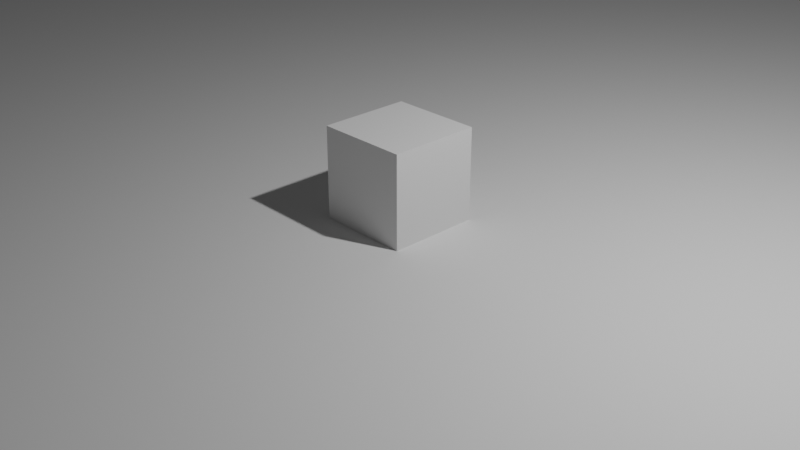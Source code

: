 # Source: world0-2.blend  (saved by Blender 3.3.6; exported with 4.5.12 LTS)
import bpy
from mathutils import Matrix  # noqa: F401  (used for matrix-valued properties, if any)

bpy.ops.wm.read_factory_settings(use_empty=True)
scene = bpy.context.scene
scene.name = 'Scene'

# ---- collections
col_collection = bpy.data.collections.new('Collection'); scene.collection.children.link(col_collection)
col_world_planes = bpy.data.collections.new('world planes'); scene.collection.children.link(col_world_planes)
col_scaledobjects = bpy.data.collections.new('scaledObjects'); scene.collection.children.link(col_scaledobjects)
col_basic_blocks = bpy.data.collections.new('basic blocks'); scene.collection.children.link(col_basic_blocks)

# ---- world
world_world = bpy.data.worlds.new('World'); scene.world = world_world
world_world.use_nodes = True; world_world.node_tree.nodes.clear()
_N = world_world.node_tree.nodes; _L = world_world.node_tree.links
n0 = _N.new('ShaderNodeOutputWorld'); n0.name = 'World Output'; n0.location = (300, 300)
n1 = _N.new('ShaderNodeBackground'); n1.name = 'Background'; n1.location = (10, 300)
n1.inputs[0].default_value = (0.05088, 0.05088, 0.05088, 1.0)
_L.new(n1.outputs[0], n0.inputs[0])
n0.is_active_output = True
world_world.color = (0.05088, 0.05088, 0.05088)
world_world.use_sun_shadow = False
world_world.sun_shadow_jitter_overblur = 0.0

# ---- cameras
cam_camera = bpy.data.cameras.new('Camera')
cam_camera.clip_end = 100.0
cam_camera.ortho_scale = 7.314

# ---- lights
light_light = bpy.data.lights.new('Light', 'POINT')
light_light.transmission_factor = 0.0
light_light.energy = 1000.0
light_light.shadow_soft_size = 0.1
light_light.shadow_maximum_resolution = 0.006
light_light.use_absolute_resolution = True

# ---- meshes
me_plane = bpy.data.meshes.new('Plane')
me_plane.from_pydata([(-1.0, -1.0, 0.0), (1.0, -1.0, 0.0), (-1.0, 1.0, 0.0), (1.0, 1.0, 0.0)], [], [(0, 1, 3, 2)])
_uv = me_plane.uv_layers.new(name='UVMap')
_uv.uv.foreach_set('vector', [0.0, 0.0, 1.0, 0.0, 1.0, 1.0, 0.0, 1.0])
me_plane.update()
me_cube_001 = bpy.data.meshes.new('Cube.001')
me_cube_001.from_pydata([(-0.5, -0.5, -0.5), (-0.5, -0.5, 0.5), (-0.5, 0.5, -0.5), (-0.5, 0.5, 0.5), (0.5, -0.5, -0.5), (0.5, -0.5, 0.5), (0.5, 0.5, -0.5), (0.5, 0.5, 0.5)], [], [(0, 1, 3, 2), (2, 3, 7, 6), (6, 7, 5, 4), (4, 5, 1, 0), (2, 6, 4, 0), (7, 3, 1, 5)])
_uv = me_cube_001.uv_layers.new(name='UVMap')
_uv.uv.foreach_set('vector', [0.375, 0.0, 0.625, 0.0, 0.625, 0.25, 0.375, 0.25, 0.375, 0.25, 0.625, 0.25, 0.625, 0.5, 0.375, 0.5, 0.375, 0.5, 0.625, 0.5, 0.625, 0.75, 0.375, 0.75, 0.375, 0.75, 0.625, 0.75, 0.625, 1.0, 0.375, 1.0, 0.125, 0.5, 0.375, 0.5, 0.375, 0.75, 0.125, 0.75, 0.625, 0.5, 0.875, 0.5, 0.875, 0.75, 0.625, 0.75])
me_cube_001.update()
me_cube_007 = bpy.data.meshes.new('Cube.007')
me_cube_007.from_pydata([(-0.5, -0.5, -0.5), (-0.5, -0.5, 0.5), (-0.5, 0.5, -0.5), (-0.5, 0.5, 0.5), (0.5, -0.5, -0.5), (0.5, -0.5, 0.5), (0.5, 0.5, -0.5), (0.5, 0.5, 0.5)], [], [(0, 1, 3, 2), (2, 3, 7, 6), (6, 7, 5, 4), (4, 5, 1, 0), (2, 6, 4, 0), (7, 3, 1, 5)])
_uv = me_cube_007.uv_layers.new(name='UVMap')
_uv.uv.foreach_set('vector', [0.375, 0.0, 0.625, 0.0, 0.625, 0.25, 0.375, 0.25, 0.375, 0.25, 0.625, 0.25, 0.625, 0.5, 0.375, 0.5, 0.375, 0.5, 0.625, 0.5, 0.625, 0.75, 0.375, 0.75, 0.375, 0.75, 0.625, 0.75, 0.625, 1.0, 0.375, 1.0, 0.125, 0.5, 0.375, 0.5, 0.375, 0.75, 0.125, 0.75, 0.625, 0.5, 0.875, 0.5, 0.875, 0.75, 0.625, 0.75])
me_cube_007.update()
me_cube_003 = bpy.data.meshes.new('Cube.003')
me_cube_003.from_pydata([(-0.5, -0.5, -0.5), (-0.5, -0.5, 1.5), (-0.5, 0.5, -0.5), (-0.5, 0.5, 1.5), (0.5, -0.5, -0.5), (0.5, -0.5, 1.5), (0.5, 0.5, -0.5), (0.5, 0.5, 1.5)], [], [(0, 1, 3, 2), (2, 3, 7, 6), (6, 7, 5, 4), (4, 5, 1, 0), (2, 6, 4, 0), (7, 3, 1, 5)])
_uv = me_cube_003.uv_layers.new(name='UVMap')
_uv.uv.foreach_set('vector', [0.375, 0.0, 0.625, 0.0, 0.625, 0.25, 0.375, 0.25, 0.375, 0.25, 0.625, 0.25, 0.625, 0.5, 0.375, 0.5, 0.375, 0.5, 0.625, 0.5, 0.625, 0.75, 0.375, 0.75, 0.375, 0.75, 0.625, 0.75, 0.625, 1.0, 0.375, 1.0, 0.125, 0.5, 0.375, 0.5, 0.375, 0.75, 0.125, 0.75, 0.625, 0.5, 0.875, 0.5, 0.875, 0.75, 0.625, 0.75])
me_cube_003.update()
me_cube_004 = bpy.data.meshes.new('Cube.004')
me_cube_004.from_pydata([(-0.5, -0.5, -0.5), (-0.5, -0.5, 1.5), (-0.5, 0.5, -0.5), (-0.5, 0.5, 1.5), (0.5, -0.5, -0.5), (0.5, -0.5, 1.5), (0.5, 0.5, -0.5), (0.5, 0.5, 1.5)], [], [(0, 1, 3, 2), (2, 3, 7, 6), (6, 7, 5, 4), (4, 5, 1, 0), (2, 6, 4, 0), (7, 3, 1, 5)])
_uv = me_cube_004.uv_layers.new(name='UVMap')
_uv.uv.foreach_set('vector', [0.375, 0.0, 0.625, 0.0, 0.625, 0.25, 0.375, 0.25, 0.375, 0.25, 0.625, 0.25, 0.625, 0.5, 0.375, 0.5, 0.375, 0.5, 0.625, 0.5, 0.625, 0.75, 0.375, 0.75, 0.375, 0.75, 0.625, 0.75, 0.625, 1.0, 0.375, 1.0, 0.125, 0.5, 0.375, 0.5, 0.375, 0.75, 0.125, 0.75, 0.625, 0.5, 0.875, 0.5, 0.875, 0.75, 0.625, 0.75])
me_cube_004.update()
me_cube_005 = bpy.data.meshes.new('Cube.005')
me_cube_005.from_pydata([(-0.5, -0.5, -0.5), (-0.5, -0.5, 1.5), (-0.5, 0.5, -0.5), (-0.5, 0.5, 1.5), (0.5, -0.5, -0.5), (0.5, -0.5, 1.5), (0.5, 0.5, -0.5), (0.5, 0.5, 1.5)], [], [(0, 1, 3, 2), (2, 3, 7, 6), (6, 7, 5, 4), (4, 5, 1, 0), (2, 6, 4, 0), (7, 3, 1, 5)])
_uv = me_cube_005.uv_layers.new(name='UVMap')
_uv.uv.foreach_set('vector', [0.375, 0.0, 0.625, 0.0, 0.625, 0.25, 0.375, 0.25, 0.375, 0.25, 0.625, 0.25, 0.625, 0.5, 0.375, 0.5, 0.375, 0.5, 0.625, 0.5, 0.625, 0.75, 0.375, 0.75, 0.375, 0.75, 0.625, 0.75, 0.625, 1.0, 0.375, 1.0, 0.125, 0.5, 0.375, 0.5, 0.375, 0.75, 0.125, 0.75, 0.625, 0.5, 0.875, 0.5, 0.875, 0.75, 0.625, 0.75])
me_cube_005.update()
me_cube_006 = bpy.data.meshes.new('Cube.006')
me_cube_006.from_pydata([(-0.5, -0.5, -0.5), (-0.5, -0.5, 1.5), (-0.5, 0.5, -0.5), (-0.5, 0.5, 1.5), (0.5, -0.5, -0.5), (0.5, -0.5, 1.5), (0.5, 0.5, -0.5), (0.5, 0.5, 1.5)], [], [(0, 1, 3, 2), (2, 3, 7, 6), (6, 7, 5, 4), (4, 5, 1, 0), (2, 6, 4, 0), (7, 3, 1, 5)])
_uv = me_cube_006.uv_layers.new(name='UVMap')
_uv.uv.foreach_set('vector', [0.375, 0.0, 0.625, 0.0, 0.625, 0.25, 0.375, 0.25, 0.375, 0.25, 0.625, 0.25, 0.625, 0.5, 0.375, 0.5, 0.375, 0.5, 0.625, 0.5, 0.625, 0.75, 0.375, 0.75, 0.375, 0.75, 0.625, 0.75, 0.625, 1.0, 0.375, 1.0, 0.125, 0.5, 0.375, 0.5, 0.375, 0.75, 0.125, 0.75, 0.625, 0.5, 0.875, 0.5, 0.875, 0.75, 0.625, 0.75])
me_cube_006.update()
me_cube_008 = bpy.data.meshes.new('Cube.008')
me_cube_008.from_pydata([(22.43, -26.5, 0.5), (22.43, -26.5, 1.5), (22.43, 4.261, 0.5), (22.43, 4.261, 1.5), (26.56, -26.5, 0.5), (26.56, -26.5, 1.5), (26.56, 4.261, 0.5), (26.56, 4.261, 1.5)], [], [(0, 1, 3, 2), (2, 3, 7, 6), (6, 7, 5, 4), (4, 5, 1, 0), (2, 6, 4, 0), (7, 3, 1, 5)])
_uv = me_cube_008.uv_layers.new(name='UVMap')
_uv.uv.foreach_set('vector', [0.375, 0.0, 0.625, 0.0, 0.625, 0.25, 0.375, 0.25, 0.375, 0.25, 0.625, 0.25, 0.625, 0.5, 0.375, 0.5, 0.375, 0.5, 0.625, 0.5, 0.625, 0.75, 0.375, 0.75, 0.375, 0.75, 0.625, 0.75, 0.625, 1.0, 0.375, 1.0, 0.125, 0.5, 0.375, 0.5, 0.375, 0.75, 0.125, 0.75, 0.625, 0.5, 0.875, 0.5, 0.875, 0.75, 0.625, 0.75])
me_cube_008.update()
me_cube_009 = bpy.data.meshes.new('Cube.009')
me_cube_009.from_pydata([(20.39, 6.688, 1.452), (20.39, 6.688, 2.452), (20.39, 7.688, 1.452), (20.39, 7.688, 2.452), (21.39, 6.688, 1.452), (21.39, 6.688, 2.452), (21.39, 7.688, 1.452), (21.39, 7.688, 2.452)], [], [(0, 1, 3, 2), (2, 3, 7, 6), (6, 7, 5, 4), (4, 5, 1, 0), (2, 6, 4, 0), (7, 3, 1, 5)])
_uv = me_cube_009.uv_layers.new(name='UVMap')
_uv.uv.foreach_set('vector', [0.375, 0.0, 0.625, 0.0, 0.625, 0.25, 0.375, 0.25, 0.375, 0.25, 0.625, 0.25, 0.625, 0.5, 0.375, 0.5, 0.375, 0.5, 0.625, 0.5, 0.625, 0.75, 0.375, 0.75, 0.375, 0.75, 0.625, 0.75, 0.625, 1.0, 0.375, 1.0, 0.125, 0.5, 0.375, 0.5, 0.375, 0.75, 0.125, 0.75, 0.625, 0.5, 0.875, 0.5, 0.875, 0.75, 0.625, 0.75])
me_cube_009.update()
me_cube_010 = bpy.data.meshes.new('Cube.010')
me_cube_010.from_pydata([(20.39, 6.688, 1.452), (20.39, 6.688, 2.452), (20.39, 7.688, 1.452), (20.39, 7.688, 2.452), (21.39, 6.688, 1.452), (21.39, 6.688, 2.452), (21.39, 7.688, 1.452), (21.39, 7.688, 2.452)], [], [(0, 1, 3, 2), (2, 3, 7, 6), (6, 7, 5, 4), (4, 5, 1, 0), (2, 6, 4, 0), (7, 3, 1, 5)])
_uv = me_cube_010.uv_layers.new(name='UVMap')
_uv.uv.foreach_set('vector', [0.375, 0.0, 0.625, 0.0, 0.625, 0.25, 0.375, 0.25, 0.375, 0.25, 0.625, 0.25, 0.625, 0.5, 0.375, 0.5, 0.375, 0.5, 0.625, 0.5, 0.625, 0.75, 0.375, 0.75, 0.375, 0.75, 0.625, 0.75, 0.625, 1.0, 0.375, 1.0, 0.125, 0.5, 0.375, 0.5, 0.375, 0.75, 0.125, 0.75, 0.625, 0.5, 0.875, 0.5, 0.875, 0.75, 0.625, 0.75])
me_cube_010.update()
me_cube_011 = bpy.data.meshes.new('Cube.011')
me_cube_011.from_pydata([(20.39, 6.688, 1.452), (20.39, 6.688, 2.452), (20.39, 7.688, 1.452), (20.39, 7.688, 2.452), (21.39, 6.688, 1.452), (21.39, 6.688, 2.452), (21.39, 7.688, 1.452), (21.39, 7.688, 2.452)], [], [(0, 1, 3, 2), (2, 3, 7, 6), (6, 7, 5, 4), (4, 5, 1, 0), (2, 6, 4, 0), (7, 3, 1, 5)])
_uv = me_cube_011.uv_layers.new(name='UVMap')
_uv.uv.foreach_set('vector', [0.375, 0.0, 0.625, 0.0, 0.625, 0.25, 0.375, 0.25, 0.375, 0.25, 0.625, 0.25, 0.625, 0.5, 0.375, 0.5, 0.375, 0.5, 0.625, 0.5, 0.625, 0.75, 0.375, 0.75, 0.375, 0.75, 0.625, 0.75, 0.625, 1.0, 0.375, 1.0, 0.125, 0.5, 0.375, 0.5, 0.375, 0.75, 0.125, 0.75, 0.625, 0.5, 0.875, 0.5, 0.875, 0.75, 0.625, 0.75])
me_cube_011.update()
me_cube_012 = bpy.data.meshes.new('Cube.012')
me_cube_012.from_pydata([(18.61, 9.36, 1.452), (18.61, 9.36, 2.452), (18.61, 18.06, 1.452), (18.61, 18.06, 2.452), (21.19, 9.36, 1.452), (21.19, 9.36, 2.452), (21.19, 18.06, 1.452), (21.19, 18.06, 2.452)], [], [(0, 1, 3, 2), (2, 3, 7, 6), (6, 7, 5, 4), (4, 5, 1, 0), (2, 6, 4, 0), (7, 3, 1, 5)])
_uv = me_cube_012.uv_layers.new(name='UVMap')
_uv.uv.foreach_set('vector', [0.375, 0.0, 0.625, 0.0, 0.625, 0.25, 0.375, 0.25, 0.375, 0.25, 0.625, 0.25, 0.625, 0.5, 0.375, 0.5, 0.375, 0.5, 0.625, 0.5, 0.625, 0.75, 0.375, 0.75, 0.375, 0.75, 0.625, 0.75, 0.625, 1.0, 0.375, 1.0, 0.125, 0.5, 0.375, 0.5, 0.375, 0.75, 0.125, 0.75, 0.625, 0.5, 0.875, 0.5, 0.875, 0.75, 0.625, 0.75])
me_cube_012.update()
me_cube_013 = bpy.data.meshes.new('Cube.013')
me_cube_013.from_pydata([(20.39, 6.688, 1.452), (20.39, 6.688, 2.452), (20.39, 7.688, 1.452), (20.39, 7.688, 2.452), (23.35, 6.688, 1.452), (23.35, 6.688, 2.452), (23.35, 7.688, 1.452), (23.35, 7.688, 2.452)], [], [(0, 1, 3, 2), (2, 3, 7, 6), (6, 7, 5, 4), (4, 5, 1, 0), (2, 6, 4, 0), (7, 3, 1, 5)])
_uv = me_cube_013.uv_layers.new(name='UVMap')
_uv.uv.foreach_set('vector', [0.375, 0.0, 0.625, 0.0, 0.625, 0.25, 0.375, 0.25, 0.375, 0.25, 0.625, 0.25, 0.625, 0.5, 0.375, 0.5, 0.375, 0.5, 0.625, 0.5, 0.625, 0.75, 0.375, 0.75, 0.375, 0.75, 0.625, 0.75, 0.625, 1.0, 0.375, 1.0, 0.125, 0.5, 0.375, 0.5, 0.375, 0.75, 0.125, 0.75, 0.625, 0.5, 0.875, 0.5, 0.875, 0.75, 0.625, 0.75])
me_cube_013.update()
me_cube_014 = bpy.data.meshes.new('Cube.014')
me_cube_014.from_pydata([(20.39, 6.688, 1.452), (20.39, 6.688, 2.452), (20.39, 7.688, 1.452), (20.39, 7.688, 2.452), (21.39, 6.688, 1.452), (21.39, 6.688, 2.452), (21.39, 7.688, 1.452), (21.39, 7.688, 2.452)], [], [(0, 1, 3, 2), (2, 3, 7, 6), (6, 7, 5, 4), (4, 5, 1, 0), (2, 6, 4, 0), (7, 3, 1, 5)])
_uv = me_cube_014.uv_layers.new(name='UVMap')
_uv.uv.foreach_set('vector', [0.375, 0.0, 0.625, 0.0, 0.625, 0.25, 0.375, 0.25, 0.375, 0.25, 0.625, 0.25, 0.625, 0.5, 0.375, 0.5, 0.375, 0.5, 0.625, 0.5, 0.625, 0.75, 0.375, 0.75, 0.375, 0.75, 0.625, 0.75, 0.625, 1.0, 0.375, 1.0, 0.125, 0.5, 0.375, 0.5, 0.375, 0.75, 0.125, 0.75, 0.625, 0.5, 0.875, 0.5, 0.875, 0.75, 0.625, 0.75])
me_cube_014.update()
me_cube_015 = bpy.data.meshes.new('Cube.015')
me_cube_015.from_pydata([(20.39, 6.688, 1.452), (20.39, 6.688, 2.452), (20.39, 7.688, 1.452), (20.39, 7.688, 2.452), (23.35, 6.688, 1.452), (23.35, 6.688, 2.452), (23.35, 7.688, 1.452), (23.35, 7.688, 2.452)], [], [(0, 1, 3, 2), (2, 3, 7, 6), (6, 7, 5, 4), (4, 5, 1, 0), (2, 6, 4, 0), (7, 3, 1, 5)])
_uv = me_cube_015.uv_layers.new(name='UVMap')
_uv.uv.foreach_set('vector', [0.375, 0.0, 0.625, 0.0, 0.625, 0.25, 0.375, 0.25, 0.375, 0.25, 0.625, 0.25, 0.625, 0.5, 0.375, 0.5, 0.375, 0.5, 0.625, 0.5, 0.625, 0.75, 0.375, 0.75, 0.375, 0.75, 0.625, 0.75, 0.625, 1.0, 0.375, 1.0, 0.125, 0.5, 0.375, 0.5, 0.375, 0.75, 0.125, 0.75, 0.625, 0.5, 0.875, 0.5, 0.875, 0.75, 0.625, 0.75])
me_cube_015.update()
me_cube_016 = bpy.data.meshes.new('Cube.016')
me_cube_016.from_pydata([(3.793, 4.859, -1.978), (3.793, 4.859, -0.9777), (3.793, 9.155, -1.978), (3.793, 9.155, -0.9777), (23.35, 4.859, -1.978), (23.35, 4.859, -0.9777), (23.35, 9.155, -1.978), (23.35, 9.155, -0.9777)], [], [(0, 1, 3, 2), (2, 3, 7, 6), (6, 7, 5, 4), (4, 5, 1, 0), (2, 6, 4, 0), (7, 3, 1, 5)])
_uv = me_cube_016.uv_layers.new(name='UVMap')
_uv.uv.foreach_set('vector', [0.375, 0.0, 0.625, 0.0, 0.625, 0.25, 0.375, 0.25, 0.375, 0.25, 0.625, 0.25, 0.625, 0.5, 0.375, 0.5, 0.375, 0.5, 0.625, 0.5, 0.625, 0.75, 0.375, 0.75, 0.375, 0.75, 0.625, 0.75, 0.625, 1.0, 0.375, 1.0, 0.125, 0.5, 0.375, 0.5, 0.375, 0.75, 0.125, 0.75, 0.625, 0.5, 0.875, 0.5, 0.875, 0.75, 0.625, 0.75])
me_cube_016.update()
arm_metarig = bpy.data.armatures.new('metarig')  # bones are not reproduced
arm_metarig_001 = bpy.data.armatures.new('metarig.001')  # bones are not reproduced

# ---- objects
ob_light = bpy.data.objects.new('Light', light_light)
ob_camera = bpy.data.objects.new('Camera', cam_camera)
ob_plane = bpy.data.objects.new('Plane', me_plane)
ob_metarig = bpy.data.objects.new('metarig', arm_metarig)
ob_cube = bpy.data.objects.new('Cube', me_cube_001)
ob_metarig_001 = bpy.data.objects.new('metarig.001', arm_metarig_001)
ob_cube_005 = bpy.data.objects.new('Cube.005', me_cube_007)
ob_wall_left = bpy.data.objects.new('wall_left', me_cube_003)
ob_wall_right = bpy.data.objects.new('wall_right', me_cube_004)
ob_wall_front = bpy.data.objects.new('wall_front', me_cube_005)
ob_wall_back = bpy.data.objects.new('wall_back', me_cube_006)
ob_cube_006 = bpy.data.objects.new('Cube.006', me_cube_008)
ob_cube_001 = bpy.data.objects.new('Cube.001', me_cube_009)
ob_cube_002 = bpy.data.objects.new('Cube.002', me_cube_010)
ob_cube_003 = bpy.data.objects.new('Cube.003', me_cube_011)
ob_cube_004 = bpy.data.objects.new('Cube.004', me_cube_012)
ob_cube_007 = bpy.data.objects.new('Cube.007', me_cube_013)
ob_cube_008 = bpy.data.objects.new('Cube.008', me_cube_014)
ob_cube_009 = bpy.data.objects.new('Cube.009', me_cube_015)
ob_cube_010 = bpy.data.objects.new('Cube.010', me_cube_016)

# ---- transforms, parenting, visibility, modifiers, constraints
ob_light.location = (4.076, 1.005, 5.904)
ob_light.rotation_euler = (0.6503, 0.05522, 1.866)
ob_light.lock_rotations_4d = False
ob_light.empty_display_type = 'ARROWS'
ob_light.color = (0.0, 0.0, 0.0, 0.0)
ob_light.lineart.crease_threshold = 0.0
ob_camera.location = (7.359, -6.926, 4.958)
ob_camera.rotation_euler = (1.109, 0.0, 0.8149)
ob_camera.lock_rotations_4d = False
ob_camera.empty_display_type = 'ARROWS'
ob_camera.color = (0.0, 0.0, 0.0, 0.0)
ob_camera.display_type = 'WIRE'
ob_camera.lineart.crease_threshold = 0.0
ob_plane.location = (0.0, 0.0, 0.0)
ob_plane.scale = (30.0, 30.0, 30.0)
ob_metarig.location = (-2.0, 0.0, 0.0)
ob_cube.location = (0.0, 0.0, 0.5)
ob_metarig_001.location = (26.0, -28.0, 0.0)
ob_cube_005.location = (28.0, -28.0, 0.5)
ob_wall_left.location = (-29.5, 0.0, 0.5)
ob_wall_left.scale = (1.0, 60.0, 1.0)
ob_wall_right.location = (29.5, 0.0, 0.5)
ob_wall_right.scale = (1.0, 60.0, 1.0)
ob_wall_front.location = (-0.5, -30.0, 0.5)
ob_wall_front.rotation_euler = (0.0, 0.0, 1.571)
ob_wall_front.scale = (1.0, 60.0, 0.5)
ob_wall_back.location = (-0.5, 30.0, 0.5)
ob_wall_back.rotation_euler = (0.0, 0.0, 1.571)
ob_wall_back.scale = (1.0, 60.0, 1.0)
ob_cube_006.location = (0.0, 0.0, 0.0)
ob_cube_001.location = (0.03222, -2.164e-08, 0.1611)
ob_cube_002.location = (-2.437, 0.1104, 0.5791)
ob_cube_003.location = (-4.792, 0.1703, 1.097)
ob_cube_004.location = (-7.055, -0.2388, 2.01)
ob_cube_007.location = (-4.121, 10.72, 2.966)
ob_cube_008.location = (0.4788, 10.75, 1.858)
ob_cube_009.location = (2.967, 10.68, 2.962)
ob_cube_010.location = (2.967, 16.55, 2.962)

# ---- collection membership
col_collection.objects.link(ob_light)
col_collection.objects.link(ob_camera)
col_world_planes.objects.link(ob_plane)
col_scaledobjects.objects.link(ob_metarig)
col_scaledobjects.objects.link(ob_cube)
col_scaledobjects.objects.link(ob_metarig_001)
col_scaledobjects.objects.link(ob_cube_005)
col_basic_blocks.objects.link(ob_wall_left)
col_basic_blocks.objects.link(ob_wall_right)
col_basic_blocks.objects.link(ob_wall_front)
col_basic_blocks.objects.link(ob_wall_back)
col_basic_blocks.objects.link(ob_cube_006)
col_basic_blocks.objects.link(ob_cube_001)
col_basic_blocks.objects.link(ob_cube_002)
col_basic_blocks.objects.link(ob_cube_003)
col_basic_blocks.objects.link(ob_cube_004)
col_basic_blocks.objects.link(ob_cube_007)
col_basic_blocks.objects.link(ob_cube_008)
col_basic_blocks.objects.link(ob_cube_009)
col_basic_blocks.objects.link(ob_cube_010)

# ---- scene / render settings (as saved in the file)
scene.camera = ob_camera
scene.frame_start = 1; scene.frame_end = 250; scene.frame_set(1)
scene.render.engine = 'BLENDER_EEVEE_NEXT'
scene.cycles.sampling_pattern = 'TABULATED_SOBOL'
scene.cycles.use_light_tree = False
scene.view_settings.view_transform = 'Filmic'
bpy.context.view_layer.update()

